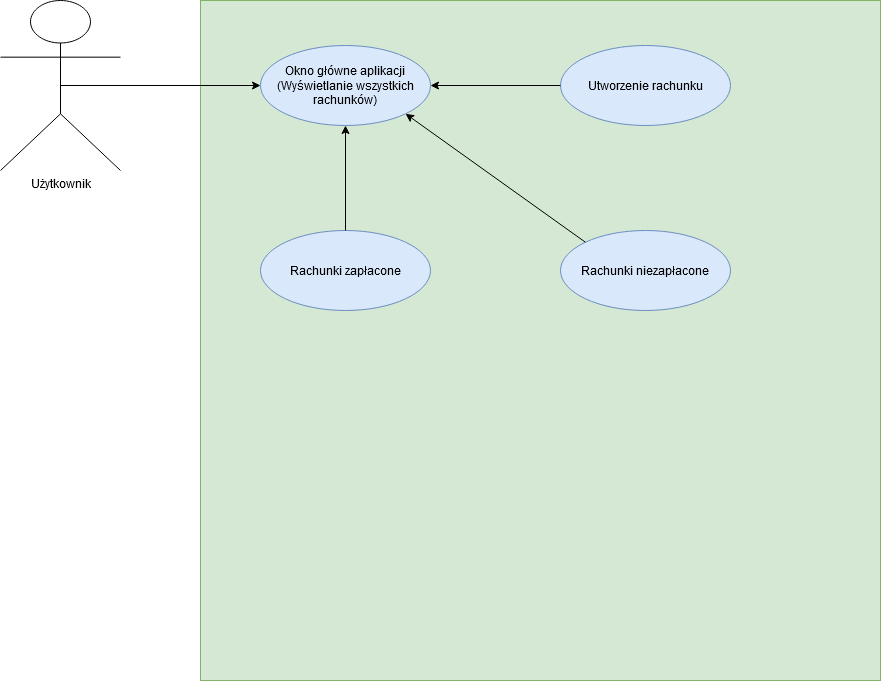

The diagram above was exported from draw.io. Its source (the exported page's mxGraphModel, read from the mxfile embedded in the PNG):
<mxGraphModel dx="1422" dy="763" grid="1" gridSize="10" guides="1" tooltips="1" connect="1" arrows="1" fold="1" page="1" pageScale="1" pageWidth="1100" pageHeight="850" background="#ffffff" math="0" shadow="0">
  <root>
    <mxCell id="0" />
    <mxCell id="1" parent="0" />
    <mxCell id="dJNxT0EJJPz5dqDmT-5K-1" value="Użytkownik" style="shape=umlActor;verticalLabelPosition=bottom;labelBackgroundColor=#ffffff;verticalAlign=top;html=1;outlineConnect=0;" parent="1" vertex="1">
      <mxGeometry x="70" y="40" width="120" height="170" as="geometry" />
    </mxCell>
    <mxCell id="dJNxT0EJJPz5dqDmT-5K-2" value="" style="whiteSpace=wrap;html=1;aspect=fixed;fillColor=#d5e8d4;strokeColor=#82b366;" parent="1" vertex="1">
      <mxGeometry x="270" y="40" width="680" height="680" as="geometry" />
    </mxCell>
    <mxCell id="dJNxT0EJJPz5dqDmT-5K-3" value="&lt;div&gt;Okno główne aplikacji&lt;/div&gt;(Wyświetlanie wszystkich rachunków)" style="ellipse;whiteSpace=wrap;html=1;fillColor=#dae8fc;strokeColor=#6c8ebf;" parent="1" vertex="1">
      <mxGeometry x="330" y="85" width="170" height="80" as="geometry" />
    </mxCell>
    <mxCell id="dJNxT0EJJPz5dqDmT-5K-4" value="Utworzenie rachunku" style="ellipse;whiteSpace=wrap;html=1;fillColor=#dae8fc;strokeColor=#6c8ebf;" parent="1" vertex="1">
      <mxGeometry x="630" y="85" width="170" height="80" as="geometry" />
    </mxCell>
    <mxCell id="dJNxT0EJJPz5dqDmT-5K-6" value="Rachunki niezapłacone" style="ellipse;whiteSpace=wrap;html=1;fillColor=#dae8fc;strokeColor=#6c8ebf;" parent="1" vertex="1">
      <mxGeometry x="630" y="270" width="170" height="80" as="geometry" />
    </mxCell>
    <mxCell id="dJNxT0EJJPz5dqDmT-5K-7" value="Rachunki zapłacone" style="ellipse;whiteSpace=wrap;html=1;fillColor=#dae8fc;strokeColor=#6c8ebf;" parent="1" vertex="1">
      <mxGeometry x="330" y="270" width="170" height="80" as="geometry" />
    </mxCell>
    <mxCell id="dJNxT0EJJPz5dqDmT-5K-8" value="" style="endArrow=classic;html=1;entryX=0.5;entryY=1;entryDx=0;entryDy=0;exitX=0.5;exitY=0;exitDx=0;exitDy=0;" parent="1" source="dJNxT0EJJPz5dqDmT-5K-7" target="dJNxT0EJJPz5dqDmT-5K-3" edge="1">
      <mxGeometry width="50" height="50" relative="1" as="geometry">
        <mxPoint x="520" y="450" as="sourcePoint" />
        <mxPoint x="570" y="400" as="targetPoint" />
      </mxGeometry>
    </mxCell>
    <mxCell id="dJNxT0EJJPz5dqDmT-5K-10" value="" style="endArrow=classic;html=1;entryX=1;entryY=1;entryDx=0;entryDy=0;exitX=0;exitY=0;exitDx=0;exitDy=0;" parent="1" source="dJNxT0EJJPz5dqDmT-5K-6" target="dJNxT0EJJPz5dqDmT-5K-3" edge="1">
      <mxGeometry width="50" height="50" relative="1" as="geometry">
        <mxPoint x="560" y="280" as="sourcePoint" />
        <mxPoint x="610" y="230" as="targetPoint" />
      </mxGeometry>
    </mxCell>
    <mxCell id="HNPwG9OYlhhucTuEOHkY-2" value="" style="endArrow=classic;html=1;entryX=0;entryY=0.5;entryDx=0;entryDy=0;exitX=0.5;exitY=0.5;exitDx=0;exitDy=0;exitPerimeter=0;" parent="1" source="dJNxT0EJJPz5dqDmT-5K-1" edge="1">
      <mxGeometry width="50" height="50" relative="1" as="geometry">
        <mxPoint x="210" y="170" as="sourcePoint" />
        <mxPoint x="330" y="125" as="targetPoint" />
      </mxGeometry>
    </mxCell>
    <mxCell id="rteo6TVr06rwcGQGJdBF-3" value="" style="endArrow=classic;html=1;entryX=1;entryY=0.5;entryDx=0;entryDy=0;exitX=0;exitY=0.5;exitDx=0;exitDy=0;" edge="1" parent="1" source="dJNxT0EJJPz5dqDmT-5K-4" target="dJNxT0EJJPz5dqDmT-5K-3">
      <mxGeometry width="50" height="50" relative="1" as="geometry">
        <mxPoint x="560" y="240" as="sourcePoint" />
        <mxPoint x="610" y="190" as="targetPoint" />
      </mxGeometry>
    </mxCell>
  </root>
</mxGraphModel>